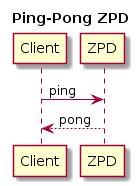

The diagram above was rendered by PlantUML. Its source (embedded in the PNG):
@startuml
title Ping-Pong ZPD

Client-> ZPD: ping
ZPD-->Client: pong
@enduml